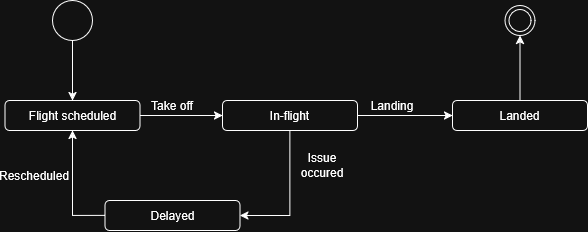

The diagram above was exported from draw.io. Its source (the exported page's mxGraphModel, read from the mxfile embedded in the PNG):
<mxGraphModel dx="833" dy="488" grid="1" gridSize="10" guides="1" tooltips="1" connect="1" arrows="1" fold="1" page="1" pageScale="1" pageWidth="827" pageHeight="583" math="0" shadow="0">
  <root>
    <mxCell id="0" />
    <mxCell id="1" parent="0" />
    <mxCell id="E7AveyBlC_hhJn9KC4l5-9" edge="1" parent="1" source="j4pc5R3LXo3lqXBR6Bf4-1" style="edgeStyle=orthogonalEdgeStyle;rounded=0;orthogonalLoop=1;jettySize=auto;html=1;entryX=0.5;entryY=0;entryDx=0;entryDy=0;" target="FDzEN-pqp15OSWGuayFv-1">
      <mxGeometry relative="1" as="geometry" />
    </mxCell>
    <mxCell id="j4pc5R3LXo3lqXBR6Bf4-1" parent="1" style="shape=ellipse;html=1;fontSize=18;" value="" vertex="1">
      <mxGeometry height="40" width="40" x="120" y="140" as="geometry" />
    </mxCell>
    <mxCell id="R4krqGNoEppLRXSgAv3w-1" parent="1" style="ellipse;html=1;shape=endState;" value="" vertex="1">
      <mxGeometry height="30" width="30" x="572.5" y="145" as="geometry" />
    </mxCell>
    <mxCell id="yJc07Zl1ST4CLi7nurcD-2" edge="1" parent="1" source="FDzEN-pqp15OSWGuayFv-1" style="edgeStyle=orthogonalEdgeStyle;rounded=0;orthogonalLoop=1;jettySize=auto;html=1;entryX=0;entryY=0.5;entryDx=0;entryDy=0;" target="yJc07Zl1ST4CLi7nurcD-1">
      <mxGeometry relative="1" as="geometry" />
    </mxCell>
    <mxCell id="FDzEN-pqp15OSWGuayFv-1" parent="1" style="rounded=1;whiteSpace=wrap;html=1;" value="Flight scheduled" vertex="1">
      <mxGeometry height="30" width="135" x="72.5" y="240" as="geometry" />
    </mxCell>
    <mxCell id="E7AveyBlC_hhJn9KC4l5-2" edge="1" parent="1" source="yJc07Zl1ST4CLi7nurcD-1" style="edgeStyle=orthogonalEdgeStyle;rounded=0;orthogonalLoop=1;jettySize=auto;html=1;entryX=0;entryY=0.5;entryDx=0;entryDy=0;" target="E7AveyBlC_hhJn9KC4l5-1">
      <mxGeometry relative="1" as="geometry" />
    </mxCell>
    <mxCell id="E7AveyBlC_hhJn9KC4l5-5" edge="1" parent="1" source="yJc07Zl1ST4CLi7nurcD-1" style="edgeStyle=orthogonalEdgeStyle;rounded=0;orthogonalLoop=1;jettySize=auto;html=1;entryX=1;entryY=0.5;entryDx=0;entryDy=0;" target="E7AveyBlC_hhJn9KC4l5-4">
      <mxGeometry relative="1" as="geometry" />
    </mxCell>
    <mxCell id="yJc07Zl1ST4CLi7nurcD-1" parent="1" style="rounded=1;whiteSpace=wrap;html=1;" value="In-flight" vertex="1">
      <mxGeometry height="30" width="135" x="290" y="240" as="geometry" />
    </mxCell>
    <mxCell id="yJc07Zl1ST4CLi7nurcD-3" parent="1" style="text;html=1;whiteSpace=wrap;strokeColor=none;fillColor=none;align=center;verticalAlign=middle;rounded=0;" value="Take off" vertex="1">
      <mxGeometry height="30" width="60" x="210" y="230" as="geometry" />
    </mxCell>
    <mxCell id="E7AveyBlC_hhJn9KC4l5-10" edge="1" parent="1" source="E7AveyBlC_hhJn9KC4l5-1" style="edgeStyle=orthogonalEdgeStyle;rounded=0;orthogonalLoop=1;jettySize=auto;html=1;entryX=0.5;entryY=1;entryDx=0;entryDy=0;" target="R4krqGNoEppLRXSgAv3w-1">
      <mxGeometry relative="1" as="geometry" />
    </mxCell>
    <mxCell id="E7AveyBlC_hhJn9KC4l5-1" parent="1" style="rounded=1;whiteSpace=wrap;html=1;" value="Landed" vertex="1">
      <mxGeometry height="30" width="135" x="520" y="240" as="geometry" />
    </mxCell>
    <mxCell id="E7AveyBlC_hhJn9KC4l5-3" parent="1" style="text;html=1;whiteSpace=wrap;strokeColor=none;fillColor=none;align=center;verticalAlign=middle;rounded=0;" value="Landing" vertex="1">
      <mxGeometry height="30" width="60" x="430" y="230" as="geometry" />
    </mxCell>
    <mxCell id="E7AveyBlC_hhJn9KC4l5-6" edge="1" parent="1" source="E7AveyBlC_hhJn9KC4l5-4" style="edgeStyle=orthogonalEdgeStyle;rounded=0;orthogonalLoop=1;jettySize=auto;html=1;entryX=0.5;entryY=1;entryDx=0;entryDy=0;exitX=0;exitY=0.5;exitDx=0;exitDy=0;" target="FDzEN-pqp15OSWGuayFv-1">
      <mxGeometry relative="1" as="geometry" />
    </mxCell>
    <mxCell id="E7AveyBlC_hhJn9KC4l5-4" parent="1" style="rounded=1;whiteSpace=wrap;html=1;" value="Delayed" vertex="1">
      <mxGeometry height="30" width="135" x="172.5" y="340" as="geometry" />
    </mxCell>
    <mxCell id="E7AveyBlC_hhJn9KC4l5-7" parent="1" style="text;html=1;whiteSpace=wrap;strokeColor=none;fillColor=none;align=center;verticalAlign=middle;rounded=0;" value="Rescheduled" vertex="1">
      <mxGeometry height="30" width="60" x="72.5" y="300" as="geometry" />
    </mxCell>
    <mxCell id="E7AveyBlC_hhJn9KC4l5-8" parent="1" style="text;html=1;whiteSpace=wrap;strokeColor=none;fillColor=none;align=center;verticalAlign=middle;rounded=0;" value="Issue occured" vertex="1">
      <mxGeometry height="30" width="60" x="360" y="290" as="geometry" />
    </mxCell>
  </root>
</mxGraphModel>